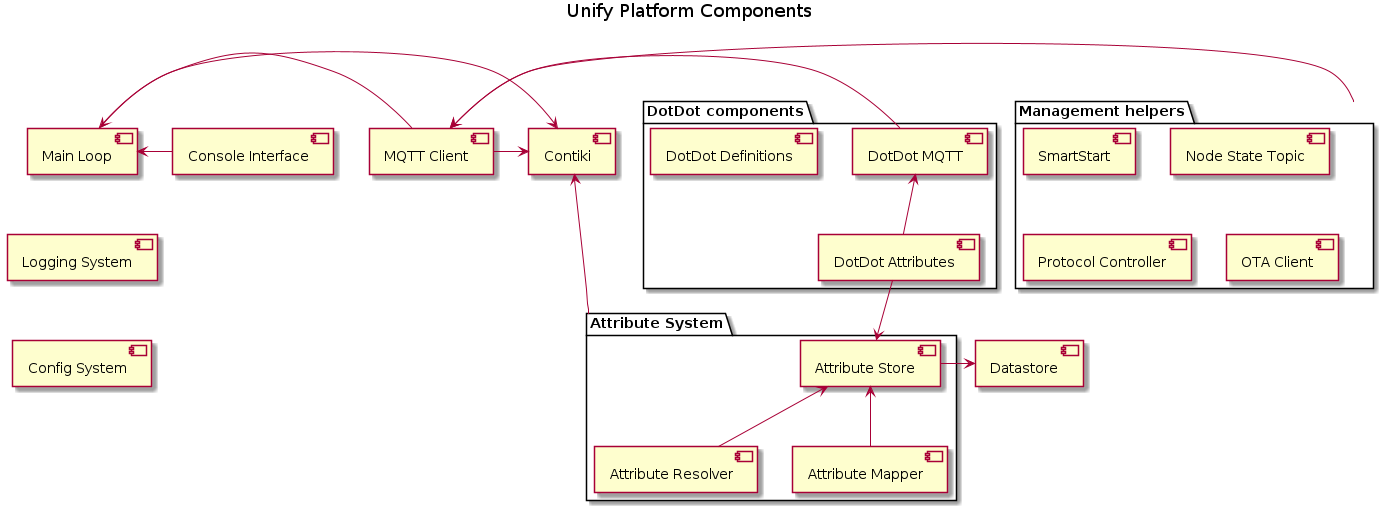

The diagram above was rendered by PlantUML. Its source (embedded in the PNG):
@startuml
title Unify Platform Components

package "Management helpers" as management_helpers {
  component "SmartStart" as smartstart_management_helper
  component "Node State Topic" as node_state_topic_management_helper
  component "Protocol Controller" as protocol_controller_management_helper
  component "OTA Client" as ota_management_helper
}

package "Attribute System" as attribute_system {
  component "Attribute Store" as attribute_store
  component "Attribute Resolver" as attribute_resolver
  component "Attribute Mapper" as attribute_mapper
}

package "DotDot components" as dotdot_components {
  component "DotDot Definitions" as dotdot_definitions
  component "DotDot MQTT" as dotdot_mqtt
  component "DotDot Attributes" as dotdot_attributes
}

component "Config System" as config_system
component "Logging System" as log_system
component "MQTT Client" as mqtt_client
component "Contiki" as contiki
component "Main Loop" as main_loop
component "Datastore" as datastore
component "Console Interface"  as console_interface

main_loop -[hidden]-> log_system
log_system -[hidden]-> config_system

console_interface -right-> main_loop
main_loop -> contiki
mqtt_client -> main_loop
dotdot_mqtt -left-> mqtt_client
management_helpers -> mqtt_client
dotdot_attributes -up-> dotdot_mqtt
dotdot_attributes -down-> attribute_store
attribute_store -right-> datastore
attribute_resolver -u-> attribute_store
attribute_mapper -u-> attribute_store

attribute_system -left-> contiki
mqtt_client -> contiki
@enduml